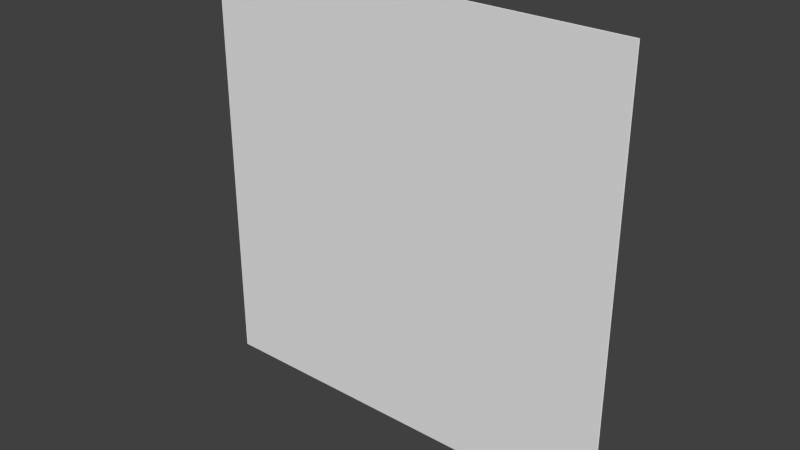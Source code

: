 # Source: rectangle.blend  (saved by Blender 2.69.0; exported with 4.5.12 LTS)
import bpy
from mathutils import Matrix  # noqa: F401  (used for matrix-valued properties, if any)

bpy.ops.wm.read_factory_settings(use_empty=True)
scene = bpy.context.scene
scene.name = 'Scene'

# ---- collections
col_collection_1 = bpy.data.collections.new('Collection 1'); scene.collection.children.link(col_collection_1)

# ---- world
world_world = bpy.data.worlds.new('World'); scene.world = world_world
world_world.color = (0.05088, 0.05088, 0.05088)
world_world.use_sun_shadow = False
world_world.sun_shadow_jitter_overblur = 0.0
world_world.cycles.sampling_method = 'MANUAL'
world_world.cycles.sample_map_resolution = 256

# ---- meshes
me_rectangle = bpy.data.meshes.new('rectangle')
me_rectangle.from_pydata([(-1.0, -1.0, 0.0), (-1.0, 1.0, 0.0), (1.0, 1.0, 0.0), (1.0, -1.0, 0.0), (1.0, -1.0, 0.01), (-1.0, -1.0, 0.01), (1.0, 1.0, 0.01), (-1.0, 1.0, 0.01)], [], [(0, 1, 2), (3, 0, 2), (5, 4, 6), (7, 5, 6)])
_uv = me_rectangle.uv_layers.new(name='UVMap')
_uv.uv.foreach_set('vector', [0.9999, 9.998e-05, 0.9999, 0.9999, 9.998e-05, 0.9999, 0.0001001, 0.0001001, 0.9999, 9.998e-05, 9.998e-05, 0.9999, 9.998e-05, 9.998e-05, 0.9999, 0.0001001, 0.9999, 0.9999, 0.0001, 0.9999, 9.998e-05, 9.998e-05, 0.9999, 0.9999])
me_rectangle.use_remesh_preserve_volume = False
me_rectangle.use_remesh_preserve_attributes = False
me_rectangle.use_mirror_vertex_groups = False
me_rectangle.update()

# ---- objects
ob_rectangle = bpy.data.objects.new('rectangle', me_rectangle)

# ---- transforms, parenting, visibility, modifiers, constraints
ob_rectangle.location = (0.0, 0.0, 0.0)
ob_rectangle.rotation_euler = (1.571, -0.0, 0.0)
ob_rectangle.lineart.crease_threshold = 0.0

# ---- collection membership
col_collection_1.objects.link(ob_rectangle)

# ---- scene / render settings (as saved in the file)
scene.frame_start = 1; scene.frame_end = 250; scene.frame_set(1)
scene.render.engine = 'BLENDER_EEVEE_NEXT'
scene.render.image_settings.compression = 90
scene.render.resolution_percentage = 50
scene.render.dither_intensity = 0.0
scene.cycles.use_denoising = False
scene.cycles.samples = 10
scene.cycles.sampling_pattern = 'TABULATED_SOBOL'
scene.cycles.light_sampling_threshold = 0.0
scene.cycles.use_adaptive_sampling = False
scene.cycles.use_light_tree = False
scene.cycles.blur_glossy = 0.0
scene.cycles.volume_bounces = 1
scene.cycles.pixel_filter_type = 'GAUSSIAN'
scene.cycles.sample_clamp_indirect = 0.0
scene.view_settings.view_transform = 'Standard'
bpy.context.view_layer.update()

# ---- added for rendering (the .blend has no active camera and no usable light): camera, sun
cam_auto = bpy.data.cameras.new('AutoCamera')
cam_auto.lens = 50.0
cam_auto.sensor_width = 36.0
cam_auto.clip_end = 1000.0
ob_auto_camera = bpy.data.objects.new('AutoCamera', cam_auto)
scene.collection.objects.link(ob_auto_camera)
ob_auto_camera.location = (2.61695, -3.14534, 2.09356)
ob_auto_camera.rotation_euler = (1.09748, -7.21219e-08, 0.694738)
scene.camera = ob_auto_camera
light_auto_sun = bpy.data.lights.new('AutoSun', 'SUN')
light_auto_sun.energy = 3.0
light_auto_sun.angle = 0.0523599
ob_auto_sun = bpy.data.objects.new('AutoSun', light_auto_sun)
scene.collection.objects.link(ob_auto_sun)
ob_auto_sun.rotation_euler = (0.872665, 0.174533, 0.523599)
bpy.context.view_layer.update()
